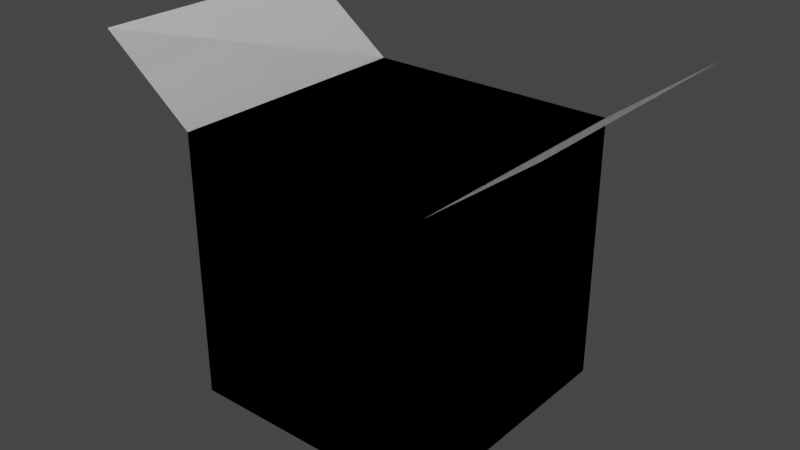 # Source: cardboard_box_open.blend  (saved by Blender 2.91.10; exported with 4.5.12 LTS)
import bpy
from mathutils import Matrix  # noqa: F401  (used for matrix-valued properties, if any)

bpy.ops.wm.read_factory_settings(use_empty=True)
scene = bpy.context.scene
scene.name = 'Scene'

# ---- world
world_world = bpy.data.worlds.new('World'); scene.world = world_world
world_world.use_nodes = True; world_world.node_tree.nodes.clear()
_N = world_world.node_tree.nodes; _L = world_world.node_tree.links
n0 = _N.new('ShaderNodeOutputWorld'); n0.name = 'World Output'; n0.location = (300, 300)
n1 = _N.new('ShaderNodeBackground'); n1.name = 'Background'; n1.location = (10, 300)
n1.inputs[0].default_value = (0.05088, 0.05088, 0.05088, 1.0)
_L.new(n1.outputs[0], n0.inputs[0])
n0.is_active_output = True
world_world.color = (0.05088, 0.05088, 0.05088)
world_world.use_sun_shadow = False
world_world.sun_shadow_jitter_overblur = 0.0

# ---- meshes
me_cardboard_box_open = bpy.data.meshes.new('cardboard_box_open')
me_cardboard_box_open.from_pydata([(0.1751, -0.1751, 0.0), (0.1751, -0.1751, 0.3642), (0.1751, 0.1751, 0.0), (0.1751, 0.1751, 0.3642), (0.1751, 0.1751, 0.0), (0.1751, -0.1751, 0.3642), (0.1751, -0.1751, 0.0), (0.1751, 0.1751, 0.3642), (0.1751, -0.1751, 0.0), (0.02802, -0.1751, 0.0), (0.1751, -0.1751, 0.3642), (0.02802, -0.1751, 0.09806), (-0.02802, -0.1751, 0.09806), (-0.1751, -0.1751, 0.3642), (-0.1751, -0.1751, 0.0), (-0.02802, -0.1751, 0.0), (0.1751, -0.1751, 0.3642), (0.02802, -0.1751, 0.0), (0.1751, -0.1751, 0.0), (0.02802, -0.1751, 0.09806), (-0.02802, -0.1751, 0.09806), (-0.1751, -0.1751, 0.3642), (-0.1751, -0.1751, 0.0), (-0.02802, -0.1751, 0.0), (-0.1751, -0.1751, 0.3642), (-0.1751, -0.1751, 0.0), (-0.1751, 0.1751, 0.3642), (-0.1751, 0.1751, 0.0), (-0.1751, 0.1751, 0.3642), (-0.1751, -0.1751, 0.0), (-0.1751, -0.1751, 0.3642), (-0.1751, 0.1751, 0.0), (-0.1751, 0.1751, 0.0), (-0.1751, -0.1751, 0.0), (-0.02802, 0.1751, 0.0), (-0.02802, -0.1751, 0.0), (0.02802, 0.1751, 0.0), (0.02802, -0.1751, 0.0), (0.1751, 0.1751, 0.0), (0.1751, -0.1751, 0.0), (-0.02802, 0.1751, 0.0), (-0.1751, -0.1751, 0.0), (-0.1751, 0.1751, 0.0), (-0.02802, -0.1751, 0.0), (-0.1751, 0.1751, 0.0), (-0.02802, 0.1751, 0.0), (-0.1751, 0.1751, 0.3642), (-0.02802, 0.1751, 0.09806), (0.02802, 0.1751, 0.09806), (0.1751, 0.1751, 0.3642), (0.1751, 0.1751, 0.0), (0.02802, 0.1751, 0.0), (-0.1751, 0.1751, 0.3642), (-0.02802, 0.1751, 0.0), (-0.1751, 0.1751, 0.0), (-0.02802, 0.1751, 0.09806), (0.02802, 0.1751, 0.09806), (0.1751, 0.1751, 0.3642), (0.1751, 0.1751, 0.0), (0.02802, 0.1751, 0.0), (0.02802, 0.1751, 0.09806), (-0.02802, 0.1751, 0.0), (0.02802, 0.1751, 0.0), (-0.02802, 0.1751, 0.09806), (0.1751, 0.1751, 0.0), (0.02802, -0.1751, 0.0), (0.02802, 0.1751, 0.0), (0.1751, -0.1751, 0.0), (0.1751, 0.1751, 0.3642), (0.1751, -0.1751, 0.3642), (0.3064, 0.1751, 0.4631), (0.3064, -0.1751, 0.4631), (0.3064, 0.1751, 0.4631), (0.1751, -0.1751, 0.3642), (0.1751, 0.1751, 0.3642), (0.3064, -0.1751, 0.4631), (-0.3064, 0.1751, 0.4631), (-0.3064, -0.1751, 0.4631), (-0.1751, 0.1751, 0.3642), (-0.1751, -0.1751, 0.3642), (-0.1751, 0.1751, 0.3642), (-0.3064, -0.1751, 0.4631), (-0.3064, 0.1751, 0.4631), (-0.1751, -0.1751, 0.3642), (0.02802, -0.1751, 0.0), (0.02802, -0.1751, 0.09806), (-0.02802, -0.1751, 0.09806), (-0.02802, -0.1751, 0.0), (-0.02802, 0.1751, 0.0), (-0.02802, -0.1751, 0.0), (0.02802, -0.1751, 0.0), (0.02802, 0.1751, 0.0), (0.02802, 0.1751, 0.0), (-0.02802, 0.1751, 0.0), (0.02802, 0.1751, 0.09806), (-0.02802, 0.1751, 0.09806)], [], [(2, 1, 0), (1, 2, 3), (6, 5, 4), (7, 4, 5), (10, 9, 8), (9, 10, 11), (11, 10, 12), (13, 12, 10), (14, 12, 13), (12, 14, 15), (18, 17, 16), (19, 16, 17), (20, 16, 19), (16, 20, 21), (21, 20, 22), (23, 22, 20), (17, 23, 19), (20, 19, 23), (26, 25, 24), (25, 26, 27), (30, 29, 28), (31, 28, 29), (34, 33, 32), (33, 34, 35), (36, 35, 34), (35, 36, 37), (38, 37, 36), (37, 38, 39), (42, 41, 40), (43, 40, 41), (46, 45, 44), (45, 46, 47), (47, 46, 48), (49, 48, 46), (50, 48, 49), (48, 50, 51), (54, 53, 52), (55, 52, 53), (56, 52, 55), (52, 56, 57), (57, 56, 58), (59, 58, 56), (62, 61, 60), (63, 60, 61), (66, 65, 64), (67, 64, 65), (70, 69, 68), (69, 70, 71), (74, 73, 72), (75, 72, 73), (78, 77, 76), (77, 78, 79), (82, 81, 80), (83, 80, 81), (85, 87, 84), (87, 85, 86), (94, 93, 92), (93, 94, 95), (88, 89, 91), (90, 91, 89)])
_uv = me_cardboard_box_open.uv_layers.new(name='UVMap')
_uv.uv.foreach_set('vector', [8.366, 0.0, -3.553e-15, 8.701, -3.553e-15, 0.0, -3.553e-15, 8.701, 8.366, 0.0, 8.366, 8.701, -3.553e-15, 0.0, -3.553e-15, 8.701, 8.366, 0.0, 8.366, 8.701, 8.366, 0.0, -3.553e-15, 8.701, 8.366, 8.701, 4.852, 0.0, 8.366, 0.0, 4.852, 0.0, 8.366, 8.701, 4.852, 2.343, 4.852, 2.343, 8.366, 8.701, 3.514, 2.343, 0.0, 8.701, 3.514, 2.343, 8.366, 8.701, 0.0, 0.0, 3.514, 2.343, 0.0, 8.701, 3.514, 2.343, 0.0, 0.0, 3.514, 0.0, 8.366, 0.0, 4.852, 0.0, 8.366, 8.701, 4.852, 2.343, 8.366, 8.701, 4.852, 0.0, 3.514, 2.343, 8.366, 8.701, 4.852, 2.343, 8.366, 8.701, 3.514, 2.343, 0.0, 8.701, 0.0, 8.701, 3.514, 2.343, 0.0, 0.0, 3.514, 0.0, 0.0, 0.0, 3.514, 2.343, 4.852, 0.0, 3.514, 0.0, 4.852, 2.343, 3.514, 2.343, 4.852, 2.343, 3.514, 0.0, -8.366, 8.701, 3.553e-15, 0.0, 3.553e-15, 8.701, 3.553e-15, 0.0, -8.366, 8.701, -8.366, 0.0, 3.553e-15, 8.701, 3.553e-15, 0.0, -8.366, 8.701, -8.366, 0.0, -8.366, 8.701, 3.553e-15, 0.0, -3.514, 8.366, 0.0, 0.0, 0.0, 8.366, 0.0, 0.0, -3.514, 8.366, -3.514, 0.0, -4.852, 8.366, -3.514, 0.0, -3.514, 8.366, -3.514, 0.0, -4.852, 8.366, -4.852, 0.0, -8.366, 8.366, -4.852, 0.0, -4.852, 8.366, -4.852, 0.0, -8.366, 8.366, -8.366, 0.0, 0.0, 8.366, 0.0, 0.0, -3.514, 8.366, -3.514, 0.0, -3.514, 8.366, 0.0, 0.0, 0.0, 8.701, -3.514, 0.0, 0.0, 0.0, -3.514, 0.0, 0.0, 8.701, -3.514, 2.343, -3.514, 2.343, 0.0, 8.701, -4.852, 2.343, -8.366, 8.701, -4.852, 2.343, 0.0, 8.701, -8.366, 0.0, -4.852, 2.343, -8.366, 8.701, -4.852, 2.343, -8.366, 0.0, -4.852, 0.0, 0.0, 0.0, -3.514, 0.0, 0.0, 8.701, -3.514, 2.343, 0.0, 8.701, -3.514, 0.0, -4.852, 2.343, 0.0, 8.701, -3.514, 2.343, 0.0, 8.701, -4.852, 2.343, -8.366, 8.701, -8.366, 8.701, -4.852, 2.343, -8.366, 0.0, -4.852, 0.0, -8.366, 0.0, -4.852, 2.343, 4.852, 0.0, 3.514, 0.0, 4.852, 2.343, 3.514, 2.343, 4.852, 2.343, 3.514, 0.0, -4.852, 8.366, -4.852, 0.0, -8.366, 8.366, -8.366, 0.0, -8.366, 8.366, -4.852, 0.0, 8.366, 15.84, -3.553e-15, 11.92, 8.366, 11.92, -3.553e-15, 11.92, 8.366, 15.84, -3.553e-15, 15.84, 8.366, 11.92, -3.553e-15, 11.92, 8.366, 15.84, -3.553e-15, 15.84, 8.366, 15.84, -3.553e-15, 11.92, -8.366, 5.234, 3.553e-15, 9.161, -8.366, 9.161, 3.553e-15, 9.161, -8.366, 5.234, 3.553e-15, 5.234, -8.366, 9.161, 3.553e-15, 9.161, -8.366, 5.234, 3.553e-15, 5.234, -8.366, 5.234, 3.553e-15, 9.161, 4.852, 2.343, 3.514, 0.0, 4.852, 0.0, 3.514, 0.0, 4.852, 2.343, 3.514, 2.343, 4.852, 2.343, 3.514, 0.0, 4.852, 0.0, 3.514, 0.0, 4.852, 2.343, 3.514, 2.343, -3.514, 8.366, -3.514, 0.0, -4.852, 8.366, -4.852, 0.0, -4.852, 8.366, -3.514, 0.0])
me_cardboard_box_open.use_remesh_fix_poles = True
me_cardboard_box_open.use_remesh_preserve_attributes = False
me_cardboard_box_open.use_mirror_vertex_groups = False
me_cardboard_box_open.update()
me_cardboard_box_open.normals_split_custom_set([tuple(v) for v in zip(*[iter([1.0, 0.0, 0.0, 1.0, 0.0, 0.0, 1.0, 0.0, 0.0, 1.0, 0.0, 0.0, 1.0, 0.0, 0.0, 1.0, 0.0, 0.0, -1.0, 0.0, 0.0, -1.0, 0.0, 0.0, -1.0, 0.0, 0.0, -1.0, 0.0, 0.0, -1.0, 0.0, 0.0, -1.0, 0.0, 0.0, 0.0, -1.0, 0.0, 0.0, -1.0, 0.0, 0.0, -1.0, 0.0, 0.0, -1.0, 0.0, 0.0, -1.0, 0.0, 0.0, -1.0, 0.0, 0.0, -1.0, 0.0, 0.0, -1.0, 0.0, 0.0, -1.0, 0.0, 0.0, -1.0, 0.0, 0.0, -1.0, 0.0, 0.0, -1.0, 0.0, 0.0, -1.0, 0.0, 0.0, -1.0, 0.0, 0.0, -1.0, 0.0, 0.0, -1.0, 0.0, 0.0, -1.0, 0.0, 0.0, -1.0, 0.0, 0.0, 1.0, 0.0, 0.0, 1.0, 0.0, 0.0, 1.0, 0.0, 0.0, 1.0, 0.0, 0.0, 1.0, 0.0, 0.0, 1.0, 0.0, 0.0, 1.0, 2.498e-07, 0.0, 1.0, 2.498e-07, 0.0, 1.0, 2.498e-07, 0.0, 1.0, -3.997e-08, 0.0, 1.0, -3.997e-08, 0.0, 1.0, -3.997e-08, 0.0, 1.0, 0.0, 0.0, 1.0, 0.0, 0.0, 1.0, 0.0, 0.0, 1.0, 0.0, 0.0, 1.0, 0.0, 0.0, 1.0, 0.0, 0.0, 1.0, 0.0, 0.0, 1.0, 0.0, 0.0, 1.0, 0.0, 0.0, 1.0, 0.0, 0.0, 1.0, 0.0, 0.0, 1.0, 0.0, -1.0, 0.0, 0.0, -1.0, 0.0, 0.0, -1.0, 0.0, 0.0, -1.0, 0.0, 0.0, -1.0, 0.0, 0.0, -1.0, 0.0, 0.0, 1.0, 0.0, 0.0, 1.0, 0.0, 0.0, 1.0, 0.0, 0.0, 1.0, 0.0, 0.0, 1.0, 0.0, 0.0, 1.0, 0.0, 0.0, 0.0, 0.0, -1.0, 0.0, 0.0, -1.0, 0.0, 0.0, -1.0, 0.0, 0.0, -1.0, 0.0, 0.0, -1.0, 0.0, 0.0, -1.0, 0.0, 0.0, -1.0, 0.0, 0.0, -1.0, 0.0, 0.0, -1.0, 0.0, 0.0, -1.0, 0.0, 0.0, -1.0, 0.0, 0.0, -1.0, 0.0, 0.0, -1.0, 0.0, 0.0, -1.0, 0.0, 0.0, -1.0, 0.0, 0.0, -1.0, 0.0, 0.0, -1.0, 0.0, 0.0, -1.0, 0.0, 0.0, 1.0, 0.0, 0.0, 1.0, 0.0, 0.0, 1.0, 0.0, 0.0, 1.0, 0.0, 0.0, 1.0, 0.0, 0.0, 1.0, 0.0, 1.0, 0.0, 0.0, 1.0, 0.0, 0.0, 1.0, 0.0, 0.0, 1.0, 0.0, 0.0, 1.0, 0.0, 0.0, 1.0, 0.0, 0.0, 1.0, -4.996e-07, 0.0, 1.0, -4.996e-07, 0.0, 1.0, -4.996e-07, 0.0, 1.0, 7.994e-08, 0.0, 1.0, 7.994e-08, 0.0, 1.0, 7.994e-08, 0.0, 1.0, 0.0, 0.0, 1.0, 0.0, 0.0, 1.0, 0.0, 0.0, 1.0, 0.0, 0.0, 1.0, 0.0, 0.0, 1.0, 0.0, 0.0, -1.0, 0.0, 0.0, -1.0, 0.0, 0.0, -1.0, 0.0, 0.0, -1.0, 0.0, 0.0, -1.0, 0.0, 0.0, -1.0, 0.0, 0.0, -1.0, 4.996e-07, 0.0, -1.0, 4.996e-07, 0.0, -1.0, 4.996e-07, 0.0, -1.0, -3.997e-08, 0.0, -1.0, -3.997e-08, 0.0, -1.0, -3.997e-08, 0.0, -1.0, 0.0, 0.0, -1.0, 0.0, 0.0, -1.0, 0.0, 0.0, -1.0, 0.0, 0.0, -1.0, 0.0, 0.0, -1.0, 0.0, 0.0, 1.0, 0.0, 0.0, 1.0, 0.0, 0.0, 1.0, 0.0, 0.0, 1.0, 0.0, 0.0, 1.0, 0.0, 0.0, 1.0, 0.0, 0.0, 0.0, 1.0, 0.0, 0.0, 1.0, 0.0, 0.0, 1.0, 0.0, 0.0, 1.0, 0.0, 0.0, 1.0, 0.0, 0.0, 1.0, 0.6015, 0.0, -0.7989, 0.6015, 0.0, -0.7989, 0.6015, 0.0, -0.7989, 0.6015, 0.0, -0.7989, 0.6015, 0.0, -0.7989, 0.6015, 0.0, -0.7989, -0.6015, 0.0, 0.7989, -0.6015, 0.0, 0.7989, -0.6015, 0.0, 0.7989, -0.6015, 0.0, 0.7989, -0.6015, 0.0, 0.7989, -0.6015, 0.0, 0.7989, -0.6015, 0.0, -0.7989, -0.6015, 0.0, -0.7989, -0.6015, 0.0, -0.7989, -0.6015, 0.0, -0.7989, -0.6015, 0.0, -0.7989, -0.6015, 0.0, -0.7989, 0.6015, 0.0, 0.7989, 0.6015, 0.0, 0.7989, 0.6015, 0.0, 0.7989, 0.6015, 0.0, 0.7989, 0.6015, 0.0, 0.7989, 0.6015, 0.0, 0.7989, 0.0, -1.0, 0.0, 0.0, -1.0, 0.0, 0.0, -1.0, 0.0, 0.0, -1.0, 0.0, 0.0, -1.0, 0.0, 0.0, -1.0, 0.0, 0.0, -1.0, 0.0, 0.0, -1.0, 0.0, 0.0, -1.0, 0.0, 0.0, -1.0, 0.0, 0.0, -1.0, 0.0, 0.0, -1.0, 0.0, 0.0, 0.0, 1.0, 0.0, 0.0, 1.0, 0.0, 0.0, 1.0, 0.0, 0.0, 1.0, 0.0, 0.0, 1.0, 0.0, 0.0, 1.0])] * 3)])

# ---- objects
ob_cardboard_box_open = bpy.data.objects.new('cardboard_box_open', me_cardboard_box_open)

# ---- transforms, parenting, visibility, modifiers, constraints
ob_cardboard_box_open.location = (0.0, 0.0, 0.0)
ob_cardboard_box_open.rotation_mode = 'QUATERNION'
ob_cardboard_box_open.rotation_quaternion = (1.0, 0.0, 0.0, 0.0)
ob_cardboard_box_open.lineart.crease_threshold = 0.0

# ---- collection membership
scene.collection.objects.link(ob_cardboard_box_open)

# ---- scene / render settings (as saved in the file)
scene.frame_start = 1; scene.frame_end = 250; scene.frame_set(1)
scene.render.engine = 'BLENDER_EEVEE_NEXT'
scene.cycles.use_denoising = False
scene.cycles.samples = 128
scene.cycles.sampling_pattern = 'TABULATED_SOBOL'
scene.cycles.use_adaptive_sampling = False
scene.cycles.use_light_tree = False
scene.view_settings.view_transform = 'Filmic'
bpy.context.view_layer.update()

# ---- added for rendering (the .blend has no active camera and no usable light): camera, sun
cam_auto = bpy.data.cameras.new('AutoCamera')
cam_auto.lens = 50.0
cam_auto.sensor_width = 36.0
cam_auto.clip_end = 1000.0
ob_auto_camera = bpy.data.objects.new('AutoCamera', cam_auto)
scene.collection.objects.link(ob_auto_camera)
ob_auto_camera.location = (0.781073, -0.937288, 0.856402)
ob_auto_camera.rotation_euler = (1.09748, -7.21219e-08, 0.694738)
scene.camera = ob_auto_camera
light_auto_sun = bpy.data.lights.new('AutoSun', 'SUN')
light_auto_sun.energy = 3.0
light_auto_sun.angle = 0.0523599
ob_auto_sun = bpy.data.objects.new('AutoSun', light_auto_sun)
scene.collection.objects.link(ob_auto_sun)
ob_auto_sun.rotation_euler = (0.872665, 0.174533, 0.523599)
bpy.context.view_layer.update()
